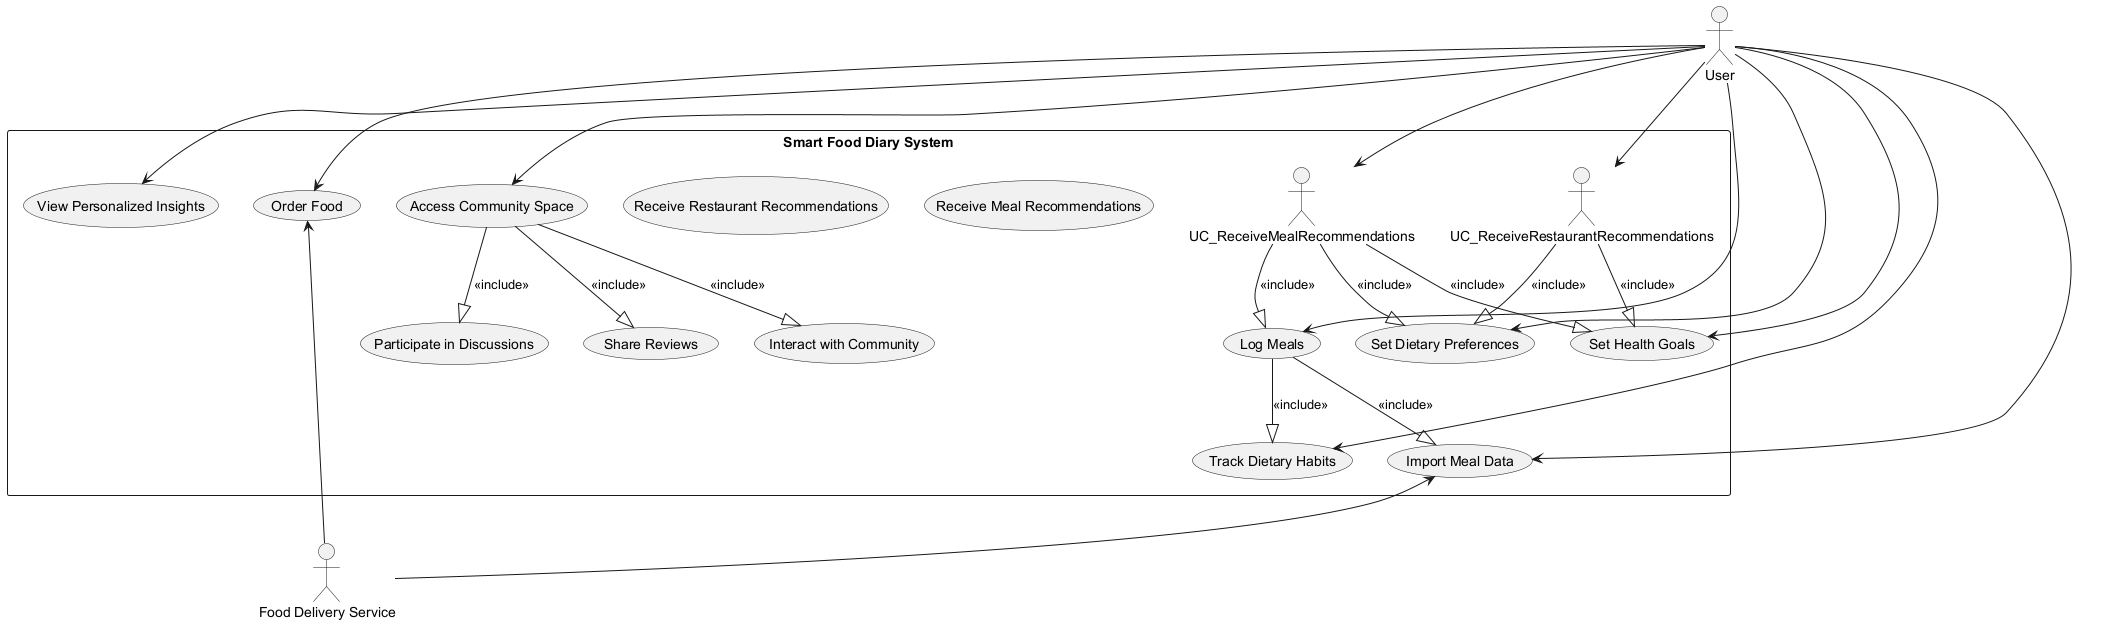

The diagram above was rendered by PlantUML. Its source (embedded in the PNG):
@startuml
' Actors
actor User
actor "Food Delivery Service" as FoodDeliveryService

' System Boundary
rectangle "Smart Food Diary System" {

  ' Use Cases
  usecase "Log Meals" as UC_LogMeals
  usecase "Track Dietary Habits" as UC_TrackDiet
  usecase "View Personalized Insights" as UC_ViewInsights
  usecase "Import Meal Data" as UC_ImportMealData
  usecase "Order Food" as UC_OrderFood
  usecase "Receive Meal Recommendations" as UC_RecommendMeals
  usecase "Receive Restaurant Recommendations" as UC_RecommendRestaurants
  usecase "Set Dietary Preferences" as UC_SetDietPref
  usecase "Set Health Goals" as UC_SetHealthGoals
  usecase "Access Community Space" as UC_AccessCommunity
  usecase "Share Reviews" as UC_ShareReviews
  usecase "Interact with Community" as UC_InteractCommunity
  usecase "Participate in Discussions" as UC_ParticipateDiscussions

  ' Include relationships for sub-processes
  UC_LogMeals --|> UC_TrackDiet : <<include>>
  UC_LogMeals --|> UC_ImportMealData : <<include>>
  UC_ReceiveMealRecommendations --|> UC_SetDietPref : <<include>>
  UC_ReceiveMealRecommendations --|> UC_SetHealthGoals : <<include>>
  UC_ReceiveMealRecommendations --|> UC_LogMeals : <<include>>
  UC_ReceiveRestaurantRecommendations --|> UC_SetDietPref : <<include>>
  UC_ReceiveRestaurantRecommendations --|> UC_SetHealthGoals : <<include>>

  ' Community use cases grouped as includes
  UC_AccessCommunity --|> UC_ShareReviews : <<include>>
  UC_AccessCommunity --|> UC_InteractCommunity : <<include>>
  UC_AccessCommunity --|> UC_ParticipateDiscussions : <<include>>
}

' Actor-to-use case associations
User --> UC_LogMeals
User --> UC_TrackDiet
User --> UC_ViewInsights
User --> UC_ImportMealData
User --> UC_OrderFood
User --> UC_ReceiveMealRecommendations
User --> UC_ReceiveRestaurantRecommendations
User --> UC_SetDietPref
User --> UC_SetHealthGoals
User --> UC_AccessCommunity

' Food delivery service interaction
UC_ImportMealData <-- FoodDeliveryService
UC_OrderFood <-- FoodDeliveryService

' Notes for non-functional requirements (if any exist, they would appear as UML notes here)

@enduml